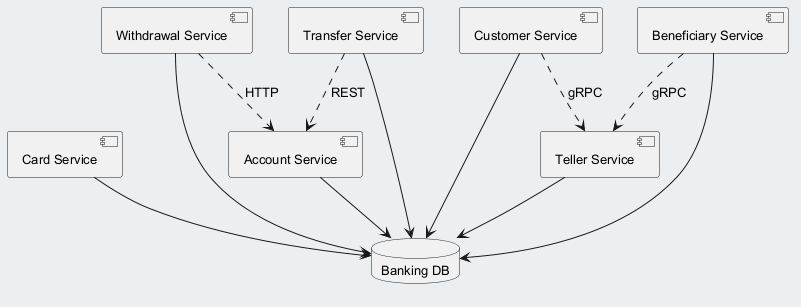

The diagram above was rendered by PlantUML. Its source (embedded in the PNG):
@startuml
skinparam backgroundColor #ECEFF1
skinparam classBackgroundColor #FFFFFF
skinparam classBorderColor #455A64
skinparam defaultFontSize 13
component "Card Service" as C_CardService
component "Account Service" as C_AccountService
component "Withdrawal Service" as C_WithdrawalService
component "Customer Service" as C_CustomerService
component "Teller Service" as C_TellerService
component "Transfer Service" as C_TransferService
component "Beneficiary Service" as C_BeneficiaryService
database "Banking DB" as DB_banking
C_CardService --> DB_banking
C_AccountService --> DB_banking
C_WithdrawalService --> DB_banking
C_CustomerService --> DB_banking
C_TellerService --> DB_banking
C_TransferService --> DB_banking
C_BeneficiaryService --> DB_banking
C_BeneficiaryService ..> C_TellerService : gRPC
C_TransferService ..> C_AccountService : REST
C_CustomerService ..> C_TellerService : gRPC
C_WithdrawalService ..> C_AccountService : HTTP
@enduml